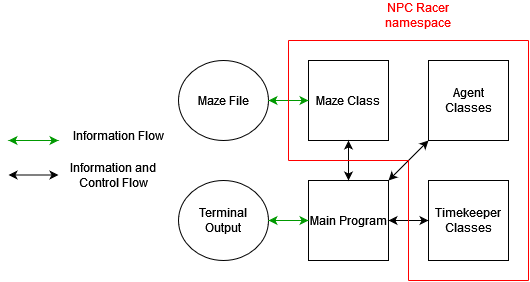

The diagram above was exported from draw.io. Its source (the exported page's mxGraphModel, read from the mxfile embedded in the PNG):
<mxGraphModel dx="2062" dy="1140" grid="1" gridSize="10" guides="1" tooltips="1" connect="1" arrows="1" fold="1" page="1" pageScale="1" pageWidth="850" pageHeight="1100" math="0" shadow="0">
  <root>
    <mxCell id="0" />
    <mxCell id="1" parent="0" />
    <mxCell id="z-OulEK5P8M5JCQPipDQ-1" value="Maze Class" style="whiteSpace=wrap;html=1;aspect=fixed;" vertex="1" parent="1">
      <mxGeometry x="400" y="360" width="80" height="80" as="geometry" />
    </mxCell>
    <mxCell id="z-OulEK5P8M5JCQPipDQ-2" value="Agent Classes" style="whiteSpace=wrap;html=1;aspect=fixed;" vertex="1" parent="1">
      <mxGeometry x="520" y="360" width="80" height="80" as="geometry" />
    </mxCell>
    <mxCell id="z-OulEK5P8M5JCQPipDQ-3" value="Main Program" style="whiteSpace=wrap;html=1;aspect=fixed;" vertex="1" parent="1">
      <mxGeometry x="400" y="480" width="80" height="80" as="geometry" />
    </mxCell>
    <mxCell id="z-OulEK5P8M5JCQPipDQ-4" value="Timekeeper Classes" style="whiteSpace=wrap;html=1;aspect=fixed;" vertex="1" parent="1">
      <mxGeometry x="520" y="480" width="80" height="80" as="geometry" />
    </mxCell>
    <mxCell id="z-OulEK5P8M5JCQPipDQ-5" value="Maze File" style="ellipse;whiteSpace=wrap;html=1;" vertex="1" parent="1">
      <mxGeometry x="270" y="360" width="90" height="80" as="geometry" />
    </mxCell>
    <mxCell id="z-OulEK5P8M5JCQPipDQ-6" value="&lt;div&gt;Terminal &lt;br&gt;&lt;/div&gt;&lt;div&gt;Output&lt;/div&gt;" style="ellipse;whiteSpace=wrap;html=1;" vertex="1" parent="1">
      <mxGeometry x="270" y="480" width="90" height="80" as="geometry" />
    </mxCell>
    <mxCell id="z-OulEK5P8M5JCQPipDQ-7" value="" style="endArrow=classic;startArrow=classic;html=1;rounded=0;strokeColor=#009900;" edge="1" parent="1">
      <mxGeometry width="50" height="50" relative="1" as="geometry">
        <mxPoint x="100" y="440" as="sourcePoint" />
        <mxPoint x="150" y="440" as="targetPoint" />
      </mxGeometry>
    </mxCell>
    <mxCell id="z-OulEK5P8M5JCQPipDQ-8" value="Information Flow" style="text;html=1;strokeColor=none;fillColor=none;align=center;verticalAlign=middle;whiteSpace=wrap;rounded=0;" vertex="1" parent="1">
      <mxGeometry x="160" y="420" width="100" height="30" as="geometry" />
    </mxCell>
    <mxCell id="z-OulEK5P8M5JCQPipDQ-9" value="" style="endArrow=classic;startArrow=classic;html=1;rounded=0;strokeColor=#009900;exitX=1;exitY=0.5;exitDx=0;exitDy=0;entryX=0;entryY=0.5;entryDx=0;entryDy=0;" edge="1" parent="1" source="z-OulEK5P8M5JCQPipDQ-5" target="z-OulEK5P8M5JCQPipDQ-1">
      <mxGeometry width="50" height="50" relative="1" as="geometry">
        <mxPoint x="370" y="350" as="sourcePoint" />
        <mxPoint x="410" y="430" as="targetPoint" />
      </mxGeometry>
    </mxCell>
    <mxCell id="z-OulEK5P8M5JCQPipDQ-10" value="" style="endArrow=classic;startArrow=classic;html=1;rounded=0;strokeColor=#000000;" edge="1" parent="1">
      <mxGeometry width="50" height="50" relative="1" as="geometry">
        <mxPoint x="100" y="474.5" as="sourcePoint" />
        <mxPoint x="150" y="474.5" as="targetPoint" />
      </mxGeometry>
    </mxCell>
    <mxCell id="z-OulEK5P8M5JCQPipDQ-11" value="Information and Control Flow" style="text;html=1;strokeColor=none;fillColor=none;align=center;verticalAlign=middle;whiteSpace=wrap;rounded=0;" vertex="1" parent="1">
      <mxGeometry x="155" y="460" width="100" height="30" as="geometry" />
    </mxCell>
    <mxCell id="z-OulEK5P8M5JCQPipDQ-12" value="" style="endArrow=classic;startArrow=classic;html=1;rounded=0;strokeColor=#009900;exitX=1;exitY=0.5;exitDx=0;exitDy=0;entryX=0;entryY=0.5;entryDx=0;entryDy=0;" edge="1" parent="1" source="z-OulEK5P8M5JCQPipDQ-6" target="z-OulEK5P8M5JCQPipDQ-3">
      <mxGeometry width="50" height="50" relative="1" as="geometry">
        <mxPoint x="350" y="580" as="sourcePoint" />
        <mxPoint x="400" y="580" as="targetPoint" />
      </mxGeometry>
    </mxCell>
    <mxCell id="z-OulEK5P8M5JCQPipDQ-13" value="" style="endArrow=classic;startArrow=classic;html=1;rounded=0;strokeColor=#000000;entryX=0.5;entryY=0;entryDx=0;entryDy=0;exitX=0.5;exitY=1;exitDx=0;exitDy=0;" edge="1" parent="1" source="z-OulEK5P8M5JCQPipDQ-1" target="z-OulEK5P8M5JCQPipDQ-3">
      <mxGeometry width="50" height="50" relative="1" as="geometry">
        <mxPoint x="340" y="470" as="sourcePoint" />
        <mxPoint x="390" y="470" as="targetPoint" />
      </mxGeometry>
    </mxCell>
    <mxCell id="z-OulEK5P8M5JCQPipDQ-14" value="" style="endArrow=classic;startArrow=classic;html=1;rounded=0;strokeColor=#000000;entryX=1;entryY=0.5;entryDx=0;entryDy=0;exitX=0;exitY=0.5;exitDx=0;exitDy=0;" edge="1" parent="1" source="z-OulEK5P8M5JCQPipDQ-4" target="z-OulEK5P8M5JCQPipDQ-3">
      <mxGeometry width="50" height="50" relative="1" as="geometry">
        <mxPoint x="450" y="450" as="sourcePoint" />
        <mxPoint x="450" y="490" as="targetPoint" />
      </mxGeometry>
    </mxCell>
    <mxCell id="z-OulEK5P8M5JCQPipDQ-15" value="" style="endArrow=classic;startArrow=classic;html=1;rounded=0;strokeColor=#000000;entryX=1;entryY=0;entryDx=0;entryDy=0;exitX=0;exitY=1;exitDx=0;exitDy=0;" edge="1" parent="1" source="z-OulEK5P8M5JCQPipDQ-2" target="z-OulEK5P8M5JCQPipDQ-3">
      <mxGeometry width="50" height="50" relative="1" as="geometry">
        <mxPoint x="460" y="460" as="sourcePoint" />
        <mxPoint x="460" y="500" as="targetPoint" />
      </mxGeometry>
    </mxCell>
    <mxCell id="z-OulEK5P8M5JCQPipDQ-16" value="" style="endArrow=none;html=1;rounded=0;strokeColor=#FF0000;" edge="1" parent="1">
      <mxGeometry width="50" height="50" relative="1" as="geometry">
        <mxPoint x="500" y="580" as="sourcePoint" />
        <mxPoint x="500" y="460" as="targetPoint" />
      </mxGeometry>
    </mxCell>
    <mxCell id="z-OulEK5P8M5JCQPipDQ-18" value="" style="endArrow=none;html=1;rounded=0;strokeColor=#FF0000;" edge="1" parent="1">
      <mxGeometry width="50" height="50" relative="1" as="geometry">
        <mxPoint x="620" y="580" as="sourcePoint" />
        <mxPoint x="500" y="580" as="targetPoint" />
      </mxGeometry>
    </mxCell>
    <mxCell id="z-OulEK5P8M5JCQPipDQ-19" value="" style="endArrow=none;html=1;rounded=0;strokeColor=#FF0000;" edge="1" parent="1">
      <mxGeometry width="50" height="50" relative="1" as="geometry">
        <mxPoint x="620" y="580" as="sourcePoint" />
        <mxPoint x="620" y="340" as="targetPoint" />
      </mxGeometry>
    </mxCell>
    <mxCell id="z-OulEK5P8M5JCQPipDQ-20" value="" style="endArrow=none;html=1;rounded=0;strokeColor=#FF0000;" edge="1" parent="1">
      <mxGeometry width="50" height="50" relative="1" as="geometry">
        <mxPoint x="620" y="340" as="sourcePoint" />
        <mxPoint x="380" y="340" as="targetPoint" />
      </mxGeometry>
    </mxCell>
    <mxCell id="z-OulEK5P8M5JCQPipDQ-21" value="" style="endArrow=none;html=1;rounded=0;strokeColor=#FF0000;" edge="1" parent="1">
      <mxGeometry width="50" height="50" relative="1" as="geometry">
        <mxPoint x="380" y="460" as="sourcePoint" />
        <mxPoint x="380" y="340" as="targetPoint" />
      </mxGeometry>
    </mxCell>
    <mxCell id="z-OulEK5P8M5JCQPipDQ-22" value="" style="endArrow=none;html=1;rounded=0;strokeColor=#FF0000;" edge="1" parent="1">
      <mxGeometry width="50" height="50" relative="1" as="geometry">
        <mxPoint x="500" y="460" as="sourcePoint" />
        <mxPoint x="380" y="460" as="targetPoint" />
      </mxGeometry>
    </mxCell>
    <mxCell id="z-OulEK5P8M5JCQPipDQ-23" value="&lt;font color=&quot;#FF0000&quot;&gt;NPC Racer namespace&lt;/font&gt;" style="text;html=1;strokeColor=none;fillColor=none;align=center;verticalAlign=middle;whiteSpace=wrap;rounded=0;" vertex="1" parent="1">
      <mxGeometry x="460" y="300" width="100" height="30" as="geometry" />
    </mxCell>
  </root>
</mxGraphModel>